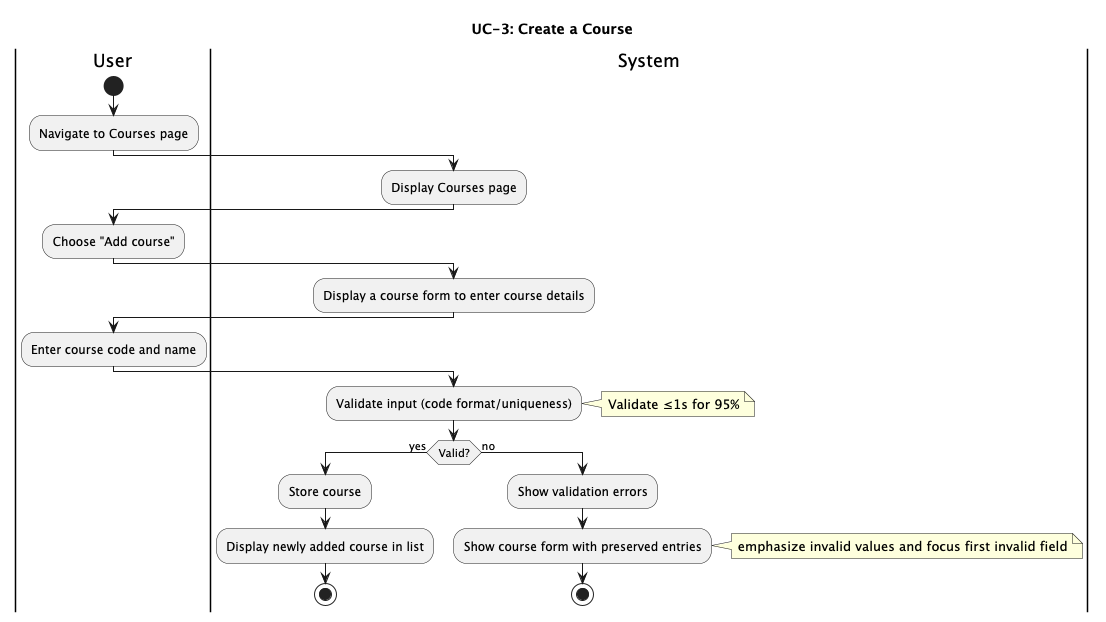

The diagram above was rendered by PlantUML. Its source (embedded in the PNG):
@startuml

title UC-3: Create a Course

|User|
    start
    :Navigate to Courses page;

|System|
    :Display Courses page;

|User|
    :Choose "Add course";

|System|
    :Display a course form to enter course details;

|User|
    :Enter course code and name;

|System|
    :Validate input (code format/uniqueness);
    note right
        Validate ≤1s for 95%
    end note
    if (Valid?) then (yes)
        :Store course;
        :Display newly added course in list;
        stop
    else (no)
        :Show validation errors;
        :Show course form with preserved entries;
        note right
            emphasize invalid values and focus first invalid field
        end note
        stop
    endif

@enduml